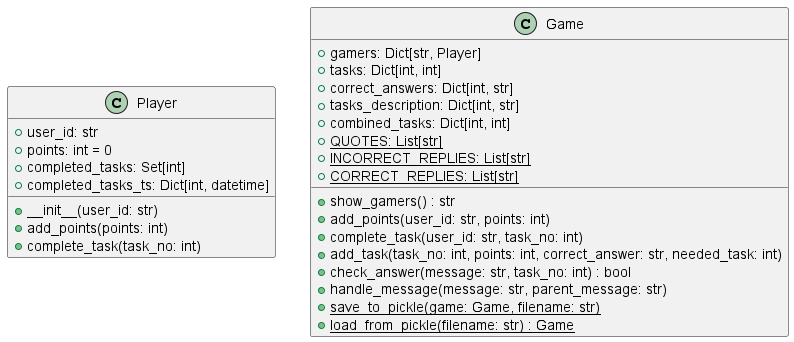

The diagram above was rendered by PlantUML. Its source (embedded in the PNG):
@startuml
class Player {
  +user_id: str
  +points: int = 0
  +completed_tasks: Set[int]
  +completed_tasks_ts: Dict[int, datetime]
  
  +__init__(user_id: str)
  +add_points(points: int)
  +complete_task(task_no: int)
  
}

class Game {
  +gamers: Dict[str, Player]
  +tasks: Dict[int, int]
  +correct_answers: Dict[int, str]
  +tasks_description: Dict[int, str]
  +combined_tasks: Dict[int, int]
  +{static} QUOTES: List[str]
  +{static} INCORRECT_REPLIES: List[str]
  +{static} CORRECT_REPLIES: List[str]
  
  +show_gamers() : str
  +add_points(user_id: str, points: int)
  +complete_task(user_id: str, task_no: int)
  +add_task(task_no: int, points: int, correct_answer: str, needed_task: int)
  +check_answer(message: str, task_no: int) : bool
  +handle_message(message: str, parent_message: str)
  +{static} save_to_pickle(game: Game, filename: str)
  +{static} load_from_pickle(filename: str) : Game
  
}
@enduml